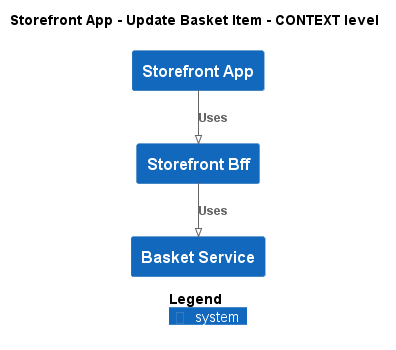

The diagram above was rendered by PlantUML. Its source (embedded in the PNG):
@startuml
!pragma layout smetana
!include ..\..\..\..\.c4s\C4_Context.puml

AddElementTag("state:new", $bgColor=green, $fontColor=#ffffff, $borderColor=green, $shadowing="False")
AddElementTag("state:changed", $bgColor=orange, $fontColor=#ffffff, $borderColor=orange, $shadowing="False")
AddElementTag("state:removed", $bgColor=red, $fontColor=#ffffff, $borderColor=red, $shadowing="False")

AddRelTag("state:new", $textColor=green, $lineColor=green)
AddRelTag("state:changed", $textColor=orange, $lineColor=orange)
AddRelTag("state:removed", $textColor=red, $lineColor=red)

SHOW_PERSON_PORTRAIT()
LAYOUT_TOP_DOWN()

skinparam linetype polyline

title Storefront App - Update Basket Item - CONTEXT level

System(ECommercePlatform.SoftwareSystems.StorefrontApp, "Storefront App", "")
System(ECommercePlatform.SoftwareSystems.StorefrontBff, "Storefront Bff", "")
System(ECommercePlatform.SoftwareSystems.BasketService, "Basket Service", "")

Rel(ECommercePlatform.SoftwareSystems.StorefrontApp, ECommercePlatform.SoftwareSystems.StorefrontBff, "Uses")
Rel(ECommercePlatform.SoftwareSystems.StorefrontBff, ECommercePlatform.SoftwareSystems.BasketService, "Uses")


SHOW_LEGEND()
@enduml